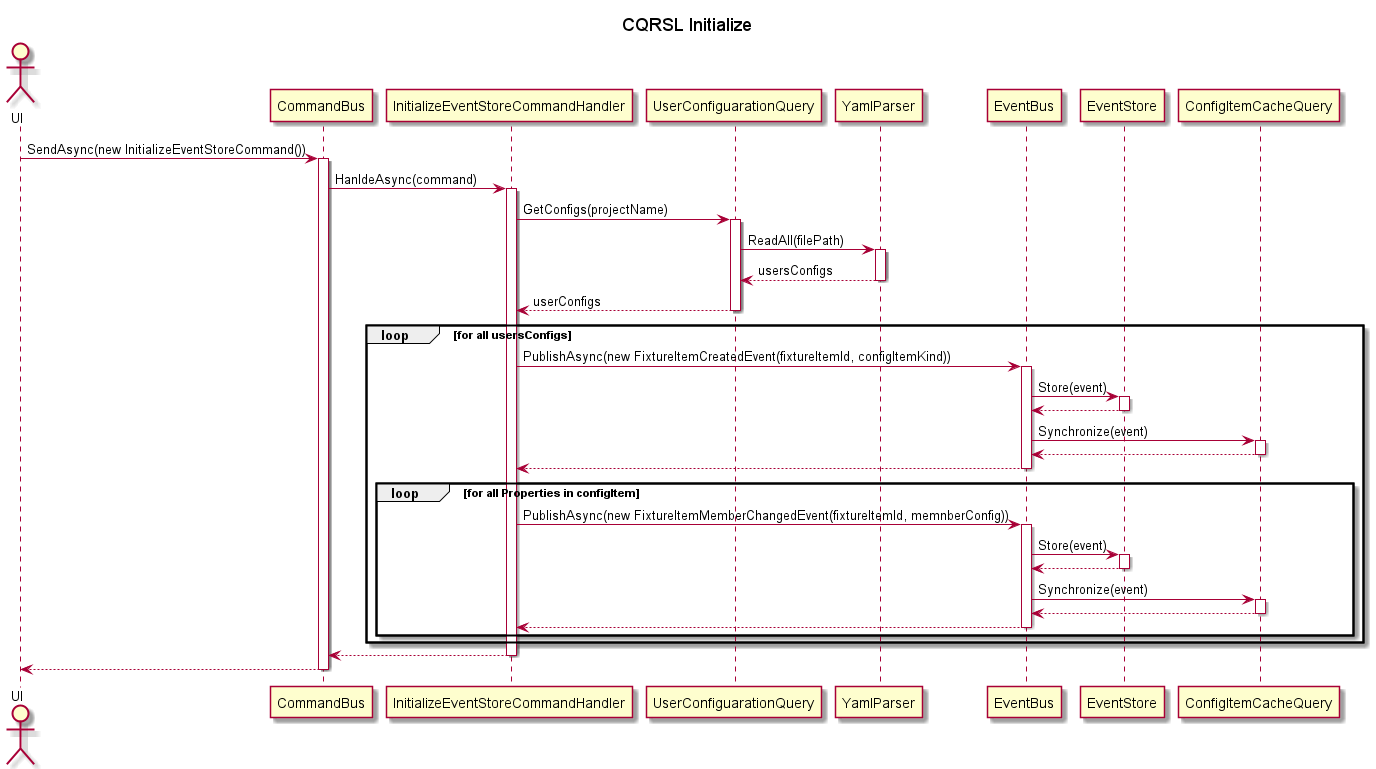

The diagram above was rendered by PlantUML. Its source (embedded in the PNG):
@startuml CQRSL Initialize
title CQRSL Initialize

autoactivate on

actor UI
participant CommandBus
participant InitializeEventStoreCommandHandler
participant UserConfiguarationQuery
participant YamlParser
participant EventBus
participant EventStore
participant ConfigItemCacheQuery

UI -> CommandBus: SendAsync(new InitializeEventStoreCommand())
    CommandBus -> InitializeEventStoreCommandHandler: HanldeAsync(command)
        InitializeEventStoreCommandHandler -> UserConfiguarationQuery: GetConfigs(projectName)
            UserConfiguarationQuery -> YamlParser: ReadAll(filePath)
                return usersConfigs
            return userConfigs
        loop for all usersConfigs
            InitializeEventStoreCommandHandler -> EventBus: PublishAsync(new FixtureItemCreatedEvent(fixtureItemId, configItemKind))
                EventBus -> EventStore: Store(event)
                    return
                EventBus -> ConfigItemCacheQuery: Synchronize(event)
                    return
                return
            loop for all Properties in configItem
                InitializeEventStoreCommandHandler -> EventBus: PublishAsync(new FixtureItemMemberChangedEvent(fixtureItemId, memnberConfig))
                    EventBus -> EventStore: Store(event)
                        return
                    EventBus -> ConfigItemCacheQuery: Synchronize(event)
                        return
                    return
            end
        end
        return
    return
@enduml